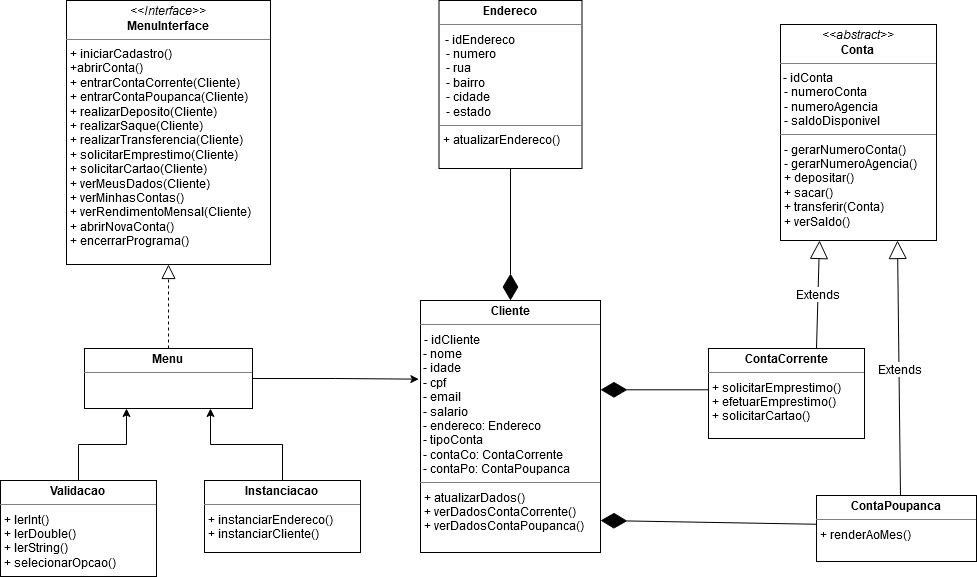

The diagram above was exported from draw.io. Its source (the exported page's mxGraphModel, read from the mxfile embedded in the PNG):
<mxGraphModel dx="809" dy="481" grid="1" gridSize="12" guides="1" tooltips="1" connect="1" arrows="1" fold="1" page="1" pageScale="1" pageWidth="1169" pageHeight="827" math="0" shadow="0">
  <root>
    <mxCell id="WIyWlLk6GJQsqaUBKTNV-0" />
    <mxCell id="WIyWlLk6GJQsqaUBKTNV-1" parent="WIyWlLk6GJQsqaUBKTNV-0" />
    <mxCell id="vsTmOsTRZMww-qV0qjma-0" value="&lt;p style=&quot;margin:0px;margin-top:4px;text-align:center;&quot;&gt;&lt;i&gt;&amp;lt;&amp;lt;Interface&amp;gt;&amp;gt;&lt;/i&gt;&lt;br&gt;&lt;b&gt;MenuInterface&lt;/b&gt;&lt;br&gt;&lt;/p&gt;&lt;hr size=&quot;1&quot;&gt;&lt;p style=&quot;margin:0px;margin-left:4px;&quot;&gt;+ iniciarCadastro()&lt;br&gt;+abrirConta()&lt;br&gt;&lt;/p&gt;&lt;p style=&quot;margin:0px;margin-left:4px;&quot;&gt;+ entrarContaCorrente(Cliente)&lt;/p&gt;&lt;p style=&quot;margin:0px;margin-left:4px;&quot;&gt;+ entrarContaPoupanca(Cliente)&lt;/p&gt;&lt;p style=&quot;margin:0px;margin-left:4px;&quot;&gt;+ realizarDeposito(Cliente)&lt;br&gt;&lt;/p&gt;&lt;p style=&quot;margin:0px;margin-left:4px;&quot;&gt;+ realizarSaque(Cliente)&lt;br&gt;&lt;/p&gt;&lt;p style=&quot;margin:0px;margin-left:4px;&quot;&gt;+ realizarTransferencia(Cliente)&lt;br&gt;&lt;/p&gt;&lt;p style=&quot;margin:0px;margin-left:4px;&quot;&gt;+ solicitarEmprestimo(Cliente)&lt;br&gt;&lt;/p&gt;&lt;p style=&quot;margin:0px;margin-left:4px;&quot;&gt;+ solicitarCartao(Cliente)&lt;br&gt;&lt;/p&gt;&lt;p style=&quot;margin:0px;margin-left:4px;&quot;&gt;+ verMeusDados(Cliente)&lt;br&gt;&lt;/p&gt;&lt;p style=&quot;margin:0px;margin-left:4px;&quot;&gt;+ verMinhasContas()&lt;br&gt;&lt;/p&gt;&lt;p style=&quot;margin:0px;margin-left:4px;&quot;&gt;+ verRendimentoMensal(Cliente)&lt;br&gt;&lt;/p&gt;&lt;p style=&quot;margin:0px;margin-left:4px;&quot;&gt;+ abrirNovaConta()&lt;br&gt;&lt;/p&gt;&lt;p style=&quot;margin:0px;margin-left:4px;&quot;&gt;+ encerrarPrograma()&lt;/p&gt;" style="verticalAlign=top;align=left;overflow=fill;fontSize=12;fontFamily=Helvetica;html=1;" vertex="1" parent="WIyWlLk6GJQsqaUBKTNV-1">
      <mxGeometry x="150" y="144" width="204" height="264" as="geometry" />
    </mxCell>
    <mxCell id="vsTmOsTRZMww-qV0qjma-88" style="edgeStyle=orthogonalEdgeStyle;rounded=0;orthogonalLoop=1;jettySize=auto;html=1;fontSize=12;entryX=-0.009;entryY=0.342;entryDx=0;entryDy=0;entryPerimeter=0;" edge="1" parent="WIyWlLk6GJQsqaUBKTNV-1" source="vsTmOsTRZMww-qV0qjma-63">
      <mxGeometry relative="1" as="geometry">
        <mxPoint x="502.3799999999999" y="522.668" as="targetPoint" />
      </mxGeometry>
    </mxCell>
    <mxCell id="vsTmOsTRZMww-qV0qjma-63" value="&lt;p style=&quot;margin:0px;margin-top:4px;text-align:center;&quot;&gt;&lt;b&gt;Menu&lt;/b&gt;&lt;br&gt;&lt;/p&gt;&lt;hr size=&quot;1&quot;&gt;&lt;div style=&quot;height:2px;&quot;&gt;&lt;/div&gt;" style="verticalAlign=top;align=left;overflow=fill;fontSize=12;fontFamily=Helvetica;html=1;" vertex="1" parent="WIyWlLk6GJQsqaUBKTNV-1">
      <mxGeometry x="168" y="492" width="168" height="60" as="geometry" />
    </mxCell>
    <mxCell id="vsTmOsTRZMww-qV0qjma-75" value="&lt;p style=&quot;margin:0px;margin-top:4px;text-align:center;&quot;&gt;&lt;i&gt;&amp;lt;&amp;lt;abstract&amp;gt;&amp;gt;&lt;/i&gt;&lt;br&gt;&lt;b&gt;Conta&lt;/b&gt;&lt;br&gt;&lt;/p&gt;&lt;hr size=&quot;1&quot;&gt;&amp;nbsp;- idConta&lt;br&gt;&lt;p style=&quot;margin:0px;margin-left:4px;&quot;&gt;- numeroConta&lt;br&gt;- numeroAgencia&lt;br&gt;- saldoDisponivel&lt;br&gt;&lt;/p&gt;&lt;hr size=&quot;1&quot;&gt;&lt;p style=&quot;margin:0px;margin-left:4px;&quot;&gt;- gerarNumeroConta()&lt;br&gt;- gerarNumeroAgencia()&lt;br&gt;+ depositar()&lt;br&gt;+ sacar()&lt;br&gt;+ transferir(Conta)&lt;br&gt;+ verSaldo()&lt;br&gt;&lt;/p&gt;&lt;div&gt;&lt;br&gt;&lt;br&gt;&lt;/div&gt;" style="verticalAlign=top;align=left;overflow=fill;fontSize=12;fontFamily=Helvetica;html=1;fillColor=#FFFFFF;" vertex="1" parent="WIyWlLk6GJQsqaUBKTNV-1">
      <mxGeometry x="864" y="168" width="156" height="216" as="geometry" />
    </mxCell>
    <mxCell id="vsTmOsTRZMww-qV0qjma-78" value="" style="endArrow=block;dashed=1;endFill=0;endSize=12;html=1;rounded=0;fontSize=12;exitX=0.5;exitY=0;exitDx=0;exitDy=0;entryX=0.5;entryY=1;entryDx=0;entryDy=0;" edge="1" parent="WIyWlLk6GJQsqaUBKTNV-1" source="vsTmOsTRZMww-qV0qjma-63" target="vsTmOsTRZMww-qV0qjma-0">
      <mxGeometry width="160" relative="1" as="geometry">
        <mxPoint x="396" y="444" as="sourcePoint" />
        <mxPoint x="556" y="444" as="targetPoint" />
      </mxGeometry>
    </mxCell>
    <mxCell id="vsTmOsTRZMww-qV0qjma-80" value="Extends" style="endArrow=block;endSize=16;endFill=0;html=1;rounded=0;fontSize=12;exitX=0.75;exitY=0;exitDx=0;exitDy=0;entryX=0.25;entryY=1;entryDx=0;entryDy=0;" edge="1" parent="WIyWlLk6GJQsqaUBKTNV-1" target="vsTmOsTRZMww-qV0qjma-75">
      <mxGeometry width="160" relative="1" as="geometry">
        <mxPoint x="900" y="492" as="sourcePoint" />
        <mxPoint x="868" y="444" as="targetPoint" />
      </mxGeometry>
    </mxCell>
    <mxCell id="vsTmOsTRZMww-qV0qjma-81" value="Extends" style="endArrow=block;endSize=16;endFill=0;html=1;rounded=0;fontSize=12;exitX=0.5;exitY=0;exitDx=0;exitDy=0;entryX=0.75;entryY=1;entryDx=0;entryDy=0;" edge="1" parent="WIyWlLk6GJQsqaUBKTNV-1" target="vsTmOsTRZMww-qV0qjma-75">
      <mxGeometry width="160" relative="1" as="geometry">
        <mxPoint x="984" y="642" as="sourcePoint" />
        <mxPoint x="868" y="444" as="targetPoint" />
      </mxGeometry>
    </mxCell>
    <mxCell id="vsTmOsTRZMww-qV0qjma-90" value="" style="endArrow=diamondThin;endFill=1;endSize=24;html=1;rounded=0;fontSize=12;exitX=0.007;exitY=0.264;exitDx=0;exitDy=0;exitPerimeter=0;entryX=1;entryY=0.411;entryDx=0;entryDy=0;entryPerimeter=0;" edge="1" parent="WIyWlLk6GJQsqaUBKTNV-1">
      <mxGeometry width="160" relative="1" as="geometry">
        <mxPoint x="793.008" y="533.312" as="sourcePoint" />
        <mxPoint x="684" y="533.294" as="targetPoint" />
      </mxGeometry>
    </mxCell>
    <mxCell id="vsTmOsTRZMww-qV0qjma-91" value="" style="endArrow=diamondThin;endFill=1;endSize=24;html=1;rounded=0;fontSize=12;exitX=0.016;exitY=0;exitDx=0;exitDy=0;exitPerimeter=0;entryX=1;entryY=0.5;entryDx=0;entryDy=0;" edge="1" parent="WIyWlLk6GJQsqaUBKTNV-1">
      <mxGeometry width="160" relative="1" as="geometry">
        <mxPoint x="914.3040000000001" y="668" as="sourcePoint" />
        <mxPoint x="684" y="664" as="targetPoint" />
      </mxGeometry>
    </mxCell>
    <mxCell id="vsTmOsTRZMww-qV0qjma-103" style="edgeStyle=orthogonalEdgeStyle;rounded=0;orthogonalLoop=1;jettySize=auto;html=1;entryX=0.75;entryY=1;entryDx=0;entryDy=0;fontSize=12;" edge="1" parent="WIyWlLk6GJQsqaUBKTNV-1" source="vsTmOsTRZMww-qV0qjma-102" target="vsTmOsTRZMww-qV0qjma-63">
      <mxGeometry relative="1" as="geometry" />
    </mxCell>
    <mxCell id="vsTmOsTRZMww-qV0qjma-102" value="&lt;p style=&quot;margin:0px;margin-top:4px;text-align:center;&quot;&gt;&lt;b&gt;Instanciacao&lt;/b&gt;&lt;br&gt;&lt;/p&gt;&lt;hr size=&quot;1&quot;&gt;&lt;p style=&quot;margin:0px;margin-left:4px;&quot;&gt;+ instanciarEndereco()&lt;/p&gt;&lt;p style=&quot;margin:0px;margin-left:4px;&quot;&gt;+ instanciarCliente()&lt;br&gt;&lt;/p&gt;" style="verticalAlign=top;align=left;overflow=fill;fontSize=12;fontFamily=Helvetica;html=1;fillColor=#FFFFFF;" vertex="1" parent="WIyWlLk6GJQsqaUBKTNV-1">
      <mxGeometry x="288" y="624" width="156" height="72" as="geometry" />
    </mxCell>
    <mxCell id="vsTmOsTRZMww-qV0qjma-105" style="edgeStyle=orthogonalEdgeStyle;rounded=0;orthogonalLoop=1;jettySize=auto;html=1;entryX=0.25;entryY=1;entryDx=0;entryDy=0;fontSize=12;" edge="1" parent="WIyWlLk6GJQsqaUBKTNV-1" source="vsTmOsTRZMww-qV0qjma-104" target="vsTmOsTRZMww-qV0qjma-63">
      <mxGeometry relative="1" as="geometry" />
    </mxCell>
    <mxCell id="vsTmOsTRZMww-qV0qjma-104" value="&lt;p style=&quot;margin:0px;margin-top:4px;text-align:center;&quot;&gt;&lt;b&gt;Validacao&lt;/b&gt;&lt;br&gt;&lt;/p&gt;&lt;hr size=&quot;1&quot;&gt;&lt;p style=&quot;margin:0px;margin-left:4px;&quot;&gt;+ lerInt()&lt;/p&gt;&lt;p style=&quot;margin:0px;margin-left:4px;&quot;&gt;+ lerDouble()&lt;/p&gt;&lt;p style=&quot;margin:0px;margin-left:4px;&quot;&gt;+ lerString()&lt;/p&gt;&lt;p style=&quot;margin:0px;margin-left:4px;&quot;&gt;+ selecionarOpcao()&lt;br&gt;&lt;/p&gt;" style="verticalAlign=top;align=left;overflow=fill;fontSize=12;fontFamily=Helvetica;html=1;fillColor=#FFFFFF;" vertex="1" parent="WIyWlLk6GJQsqaUBKTNV-1">
      <mxGeometry x="84" y="624" width="156" height="96" as="geometry" />
    </mxCell>
    <mxCell id="vsTmOsTRZMww-qV0qjma-106" value="&lt;p style=&quot;margin:0px;margin-top:4px;text-align:center;&quot;&gt;&lt;b&gt;Cliente&lt;/b&gt;&lt;/p&gt;&lt;hr size=&quot;1&quot;&gt;&lt;p style=&quot;margin:0px;margin-left:4px;&quot;&gt;- idCliente&lt;br&gt;&lt;/p&gt;&lt;div&gt;&amp;nbsp;- nome&lt;/div&gt;&lt;div&gt;&amp;nbsp;- idade&lt;/div&gt;&lt;div&gt;&amp;nbsp;- cpf&lt;/div&gt;&lt;div&gt;&amp;nbsp;- email&lt;/div&gt;&lt;div&gt;&amp;nbsp;- salario&lt;/div&gt;&lt;div&gt;&amp;nbsp;- endereco: Endereco&lt;/div&gt;&lt;div&gt;&amp;nbsp;- tipoConta&lt;/div&gt;&lt;div&gt;&amp;nbsp;- contaCo: ContaCorrente&lt;/div&gt;&lt;div&gt;&amp;nbsp;- contaPo: ContaPoupanca&lt;br&gt;&lt;/div&gt;&lt;hr size=&quot;1&quot;&gt;&lt;p style=&quot;margin:0px;margin-left:4px;&quot;&gt;+ atualizarDados()&lt;/p&gt;&lt;p style=&quot;margin:0px;margin-left:4px;&quot;&gt;+ verDadosContaCorrente()&lt;/p&gt;&lt;p style=&quot;margin:0px;margin-left:4px;&quot;&gt;+ verDadosContaPoupanca()&lt;br&gt;&lt;/p&gt;" style="verticalAlign=top;align=left;overflow=fill;fontSize=12;fontFamily=Helvetica;html=1;fillColor=#FFFFFF;" vertex="1" parent="WIyWlLk6GJQsqaUBKTNV-1">
      <mxGeometry x="504" y="444" width="180" height="252" as="geometry" />
    </mxCell>
    <mxCell id="vsTmOsTRZMww-qV0qjma-107" value="&lt;p style=&quot;margin:0px;margin-top:4px;text-align:center;&quot;&gt;&lt;b&gt;Endereco&lt;/b&gt;&lt;br&gt;&lt;/p&gt;&lt;hr size=&quot;1&quot;&gt;&amp;nbsp; - idEndereco&lt;p style=&quot;margin:0px;margin-left:4px;&quot;&gt;&amp;nbsp;- numero&lt;/p&gt;&lt;p style=&quot;margin:0px;margin-left:4px;&quot;&gt;&amp;nbsp;- rua&lt;/p&gt;&lt;p style=&quot;margin:0px;margin-left:4px;&quot;&gt;&amp;nbsp;- bairro&lt;/p&gt;&lt;p style=&quot;margin:0px;margin-left:4px;&quot;&gt;&amp;nbsp;- cidade&lt;/p&gt;&lt;p style=&quot;margin:0px;margin-left:4px;&quot;&gt;&amp;nbsp;- estado&lt;br&gt;&lt;/p&gt;&lt;hr size=&quot;1&quot;&gt;&lt;p style=&quot;margin:0px;margin-left:4px;&quot;&gt;+ atualizarEndereco()&lt;br&gt;&lt;/p&gt;" style="verticalAlign=top;align=left;overflow=fill;fontSize=12;fontFamily=Helvetica;html=1;fillColor=#FFFFFF;" vertex="1" parent="WIyWlLk6GJQsqaUBKTNV-1">
      <mxGeometry x="522.5" y="144" width="143" height="168" as="geometry" />
    </mxCell>
    <mxCell id="vsTmOsTRZMww-qV0qjma-109" value="" style="endArrow=diamondThin;endFill=1;endSize=24;html=1;rounded=0;fontSize=12;entryX=0.5;entryY=0;entryDx=0;entryDy=0;exitX=0.5;exitY=1;exitDx=0;exitDy=0;" edge="1" parent="WIyWlLk6GJQsqaUBKTNV-1" source="vsTmOsTRZMww-qV0qjma-107" target="vsTmOsTRZMww-qV0qjma-106">
      <mxGeometry width="160" relative="1" as="geometry">
        <mxPoint x="564" y="372" as="sourcePoint" />
        <mxPoint x="724" y="372" as="targetPoint" />
      </mxGeometry>
    </mxCell>
    <mxCell id="vsTmOsTRZMww-qV0qjma-111" value="&lt;p style=&quot;margin:0px;margin-top:4px;text-align:center;&quot;&gt;&lt;b&gt;ContaCorrente&lt;/b&gt;&lt;/p&gt;&lt;hr size=&quot;1&quot;&gt;&lt;p style=&quot;margin:0px;margin-left:4px;&quot;&gt;+ solicitarEmprestimo()&lt;/p&gt;&lt;p style=&quot;margin:0px;margin-left:4px;&quot;&gt;+ efetuarEmprestimo()&lt;/p&gt;&lt;p style=&quot;margin:0px;margin-left:4px;&quot;&gt;+ solicitarCartao()&lt;br&gt;&lt;/p&gt;" style="verticalAlign=top;align=left;overflow=fill;fontSize=12;fontFamily=Helvetica;html=1;fillColor=#FFFFFF;" vertex="1" parent="WIyWlLk6GJQsqaUBKTNV-1">
      <mxGeometry x="792" y="492" width="156" height="90" as="geometry" />
    </mxCell>
    <mxCell id="vsTmOsTRZMww-qV0qjma-112" value="&lt;p style=&quot;margin:0px;margin-top:4px;text-align:center;&quot;&gt;&lt;b&gt;ContaPoupanca&lt;/b&gt;&lt;/p&gt;&lt;hr size=&quot;1&quot;&gt;&lt;p style=&quot;margin:0px;margin-left:4px;&quot;&gt;+ renderAoMes()&lt;br&gt;&lt;/p&gt;" style="verticalAlign=top;align=left;overflow=fill;fontSize=12;fontFamily=Helvetica;html=1;fillColor=#FFFFFF;" vertex="1" parent="WIyWlLk6GJQsqaUBKTNV-1">
      <mxGeometry x="900" y="639" width="160" height="66" as="geometry" />
    </mxCell>
  </root>
</mxGraphModel>